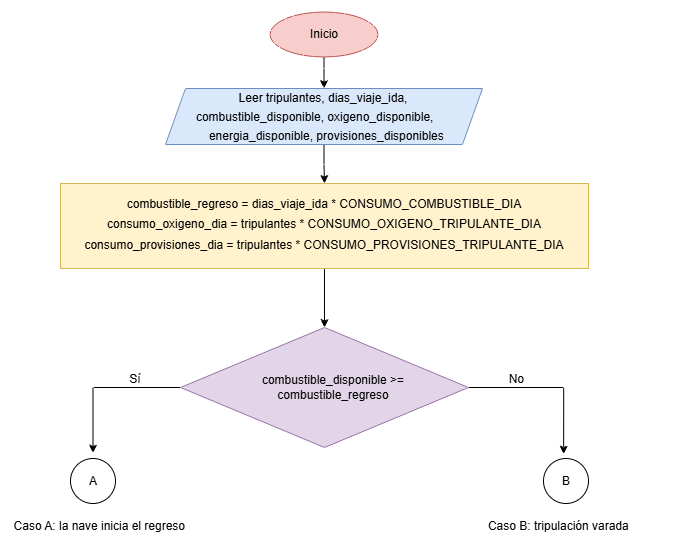

The diagram above was exported from draw.io. Its source (the exported page's mxGraphModel, read from the mxfile embedded in the PNG):
<mxGraphModel dx="1089" dy="1789" grid="0" gridSize="10" guides="1" tooltips="1" connect="1" arrows="1" fold="1" page="0" pageScale="1" pageWidth="827" pageHeight="1169" math="0" shadow="0">
  <root>
    <mxCell id="0" />
    <mxCell id="1" parent="0" />
    <mxCell id="9JEgVEngrwqaajbKSyLc-245" edge="1" parent="1" source="9JEgVEngrwqaajbKSyLc-242" style="edgeStyle=orthogonalEdgeStyle;rounded=0;orthogonalLoop=1;jettySize=auto;html=1;defaultLabelBackgroundColor=page;" target="9JEgVEngrwqaajbKSyLc-244" value="">
      <mxGeometry relative="1" as="geometry" />
    </mxCell>
    <mxCell id="9JEgVEngrwqaajbKSyLc-242" parent="1" style="ellipse;whiteSpace=wrap;html=1;shapeInside=1;fillColor=#f8cecc;strokeColor=#b85450;" value="" vertex="1">
      <mxGeometry height="45" width="108" x="359.5" y="-1132.5" as="geometry" />
    </mxCell>
    <mxCell id="9JEgVEngrwqaajbKSyLc-243" parent="1" style="text;html=1;whiteSpace=wrap;strokeColor=none;fillColor=none;align=center;verticalAlign=middle;rounded=0;" value="Inicio" vertex="1">
      <mxGeometry height="30" width="60" x="383.5" y="-1125" as="geometry" />
    </mxCell>
    <mxCell id="9JEgVEngrwqaajbKSyLc-248" edge="1" parent="1" source="9JEgVEngrwqaajbKSyLc-244" style="edgeStyle=orthogonalEdgeStyle;rounded=0;orthogonalLoop=1;jettySize=auto;html=1;defaultLabelBackgroundColor=page;" target="9JEgVEngrwqaajbKSyLc-247" value="">
      <mxGeometry relative="1" as="geometry" />
    </mxCell>
    <mxCell id="9JEgVEngrwqaajbKSyLc-244" parent="1" style="shape=parallelogram;perimeter=parallelogramPerimeter;whiteSpace=wrap;html=1;shapeInside=1;fixedSize=1;fillColor=#dae8fc;strokeColor=#6c8ebf;" value="" vertex="1">
      <mxGeometry height="56" width="317" x="255" y="-1056" as="geometry" />
    </mxCell>
    <mxCell id="9JEgVEngrwqaajbKSyLc-246" parent="1" style="text;html=1;whiteSpace=wrap;strokeColor=none;fillColor=none;align=center;verticalAlign=middle;rounded=0;" value="&lt;div style=&quot;line-height: 160%;&quot;&gt;&lt;p class=&quot;MsoNormal&quot; style=&quot;margin-top: 0cm; margin-right: 0cm; margin-bottom: 11.9pt; text-indent: -0.5pt;&quot;&gt;&lt;span style=&quot;font-size: 10pt; font-family: Arial, sans-serif; line-height: 160%;&quot;&gt;&amp;nbsp;&lt;/span&gt;&lt;/p&gt;&lt;div style=&quot;&quot;&gt;&lt;br&gt;&lt;/div&gt;&lt;div style=&quot;&quot;&gt;&lt;br&gt;&lt;/div&gt;&lt;p class=&quot;MsoNormal&quot;&gt;&lt;span style=&quot;font-size:9.0pt;&amp;lt;br/&amp;gt;line-height:107%;mso-ascii-font-family:Calibri;mso-ascii-theme-font:minor-latin;&amp;lt;br/&amp;gt;mso-hansi-font-family:Calibri;mso-hansi-theme-font:minor-latin;mso-bidi-font-family:&amp;lt;br/&amp;gt;Calibri;mso-bidi-theme-font:minor-latin&quot;&gt;Leer tripulantes, dias_viaje_ida, combustible_disponible,&amp;nbsp;&lt;/span&gt;&lt;span style=&quot;font-size: 9pt; background-color: transparent; color: light-dark(#000000, var(--ge-light-color, #ffffff));&quot;&gt;oxigeno_disponible,&amp;nbsp; &amp;nbsp; &amp;nbsp; &amp;nbsp;&lt;/span&gt;&lt;span style=&quot;background-color: transparent; color: light-dark(#000000, var(--ge-light-color, #ffffff)); font-size: 9pt;&quot;&gt;&amp;nbsp;&lt;/span&gt;&lt;span style=&quot;background-color: transparent; color: light-dark(#000000, var(--ge-light-color, #ffffff)); font-size: 9pt;&quot;&gt;energia_disponible, provisiones_disponibles&lt;/span&gt;&lt;/p&gt;&lt;/div&gt;" vertex="1">
      <mxGeometry height="143" width="368" x="229.5" y="-1137" as="geometry" />
    </mxCell>
    <mxCell id="9JEgVEngrwqaajbKSyLc-250" edge="1" parent="1" source="9JEgVEngrwqaajbKSyLc-247" style="edgeStyle=orthogonalEdgeStyle;rounded=0;orthogonalLoop=1;jettySize=auto;html=1;defaultLabelBackgroundColor=page;" target="9JEgVEngrwqaajbKSyLc-249" value="">
      <mxGeometry relative="1" as="geometry" />
    </mxCell>
    <mxCell id="9JEgVEngrwqaajbKSyLc-247" parent="1" style="rounded=0;whiteSpace=wrap;html=1;fillColor=#fff2cc;strokeColor=#d6b656;" value="" vertex="1">
      <mxGeometry height="85" width="528" x="150" y="-961" as="geometry" />
    </mxCell>
    <mxCell id="9JEgVEngrwqaajbKSyLc-257" edge="1" parent="1" source="9JEgVEngrwqaajbKSyLc-249" style="edgeStyle=orthogonalEdgeStyle;rounded=0;orthogonalLoop=1;jettySize=auto;html=1;defaultLabelBackgroundColor=page;">
      <mxGeometry relative="1" as="geometry">
        <mxPoint x="653.1566265060242" y="-690.4457831325301" as="targetPoint" />
      </mxGeometry>
    </mxCell>
    <mxCell id="9JEgVEngrwqaajbKSyLc-258" edge="1" parent="1" source="9JEgVEngrwqaajbKSyLc-249" style="edgeStyle=orthogonalEdgeStyle;rounded=0;orthogonalLoop=1;jettySize=auto;html=1;entryX=0.5;entryY=0;entryDx=0;entryDy=0;defaultLabelBackgroundColor=page;" target="9JEgVEngrwqaajbKSyLc-255">
      <mxGeometry relative="1" as="geometry" />
    </mxCell>
    <mxCell id="9JEgVEngrwqaajbKSyLc-249" parent="1" style="rhombus;whiteSpace=wrap;html=1;shapeInside=1;fillColor=#e1d5e7;strokeColor=#9673a6;" value="" vertex="1">
      <mxGeometry height="120" width="288" x="270" y="-817" as="geometry" />
    </mxCell>
    <mxCell id="9JEgVEngrwqaajbKSyLc-251" parent="1" style="text;html=1;whiteSpace=wrap;strokeColor=none;fillColor=none;align=center;verticalAlign=middle;rounded=0;" value="&lt;div style=&quot;line-height: 70%;&quot;&gt;&lt;p class=&quot;MsoNormal&quot;&gt;&lt;span style=&quot;font-size:9.0pt;&amp;lt;br/&amp;gt;line-height:107%;mso-ascii-font-family:Calibri;mso-ascii-theme-font:minor-latin;&amp;lt;br/&amp;gt;mso-hansi-font-family:Calibri;mso-hansi-theme-font:minor-latin;mso-bidi-font-family:&amp;lt;br/&amp;gt;Calibri;mso-bidi-theme-font:minor-latin&quot;&gt;combustible_regreso = dias_viaje_ida * CONSUMO_COMBUSTIBLE_DIA&lt;/span&gt;&lt;/p&gt;&lt;p class=&quot;MsoNormal&quot;&gt;&lt;span style=&quot;font-size:9.0pt;&amp;lt;br/&amp;gt;line-height:107%;mso-ascii-font-family:Calibri;mso-ascii-theme-font:minor-latin;&amp;lt;br/&amp;gt;mso-hansi-font-family:Calibri;mso-hansi-theme-font:minor-latin;mso-bidi-font-family:&amp;lt;br/&amp;gt;Calibri;mso-bidi-theme-font:minor-latin&quot;&gt;consumo_oxigeno_dia = tripulantes * CONSUMO_OXIGENO_TRIPULANTE_DIA&lt;/span&gt;&lt;/p&gt;&lt;p class=&quot;MsoNormal&quot;&gt;&lt;span style=&quot;font-size:9.0pt;&amp;lt;br/&amp;gt;line-height:107%;mso-ascii-font-family:Calibri;mso-ascii-theme-font:minor-latin;&amp;lt;br/&amp;gt;mso-hansi-font-family:Calibri;mso-hansi-theme-font:minor-latin;mso-bidi-font-family:&amp;lt;br/&amp;gt;Calibri;mso-bidi-theme-font:minor-latin&quot;&gt;consumo_provisiones_dia = tripulantes * CONSUMO_PROVISIONES_TRIPULANTE_DIA&lt;/span&gt;&lt;/p&gt;&lt;/div&gt;" vertex="1">
      <mxGeometry height="271" width="566" x="130.5" y="-1056" as="geometry" />
    </mxCell>
    <mxCell id="9JEgVEngrwqaajbKSyLc-252" parent="1" style="text;html=1;whiteSpace=wrap;strokeColor=none;fillColor=none;align=center;verticalAlign=middle;rounded=0;" value="&lt;p class=&quot;MsoNormal&quot;&gt;&lt;span style=&quot;font-size:9.0pt;&lt;br/&gt;line-height:107%;mso-ascii-font-family:Calibri;mso-ascii-theme-font:minor-latin;&lt;br/&gt;mso-hansi-font-family:Calibri;mso-hansi-theme-font:minor-latin;mso-bidi-font-family:&lt;br/&gt;Calibri;mso-bidi-theme-font:minor-latin&quot;&gt;combustible_disponible &amp;gt;=&lt;br/&gt;combustible_regreso&lt;/span&gt;&lt;/p&gt;" vertex="1">
      <mxGeometry height="14" width="470" x="188" y="-764" as="geometry" />
    </mxCell>
    <mxCell id="9JEgVEngrwqaajbKSyLc-253" parent="1" style="ellipse;whiteSpace=wrap;html=1;shapeInside=1;aspect=fixed;" value="" vertex="1">
      <mxGeometry height="45" width="45" x="160" y="-686" as="geometry" />
    </mxCell>
    <mxCell id="9JEgVEngrwqaajbKSyLc-254" parent="1" style="ellipse;whiteSpace=wrap;html=1;shapeInside=1;aspect=fixed;" value="" vertex="1">
      <mxGeometry height="45" width="45" x="633" y="-686" as="geometry" />
    </mxCell>
    <mxCell id="9JEgVEngrwqaajbKSyLc-255" parent="1" style="text;html=1;whiteSpace=wrap;strokeColor=none;fillColor=none;align=center;verticalAlign=middle;rounded=0;" value="A" vertex="1">
      <mxGeometry height="56" width="60" x="152.5" y="-691.5" as="geometry" />
    </mxCell>
    <mxCell id="9JEgVEngrwqaajbKSyLc-256" parent="1" style="text;html=1;whiteSpace=wrap;strokeColor=none;fillColor=none;align=center;verticalAlign=middle;rounded=0;" value="B" vertex="1">
      <mxGeometry height="30" width="60" x="625.5" y="-678.5" as="geometry" />
    </mxCell>
    <mxCell id="9JEgVEngrwqaajbKSyLc-259" parent="1" style="text;html=1;whiteSpace=wrap;strokeColor=none;fillColor=none;align=center;verticalAlign=middle;rounded=0;" value="Sí" vertex="1">
      <mxGeometry height="30" width="60" x="195" y="-780" as="geometry" />
    </mxCell>
    <mxCell id="9JEgVEngrwqaajbKSyLc-260" parent="1" style="text;html=1;whiteSpace=wrap;strokeColor=none;fillColor=none;align=center;verticalAlign=middle;rounded=0;" value="No&amp;nbsp;" vertex="1">
      <mxGeometry height="30" width="60" x="578" y="-780" as="geometry" />
    </mxCell>
    <mxCell id="9JEgVEngrwqaajbKSyLc-261" parent="1" style="text;html=1;whiteSpace=wrap;strokeColor=none;fillColor=none;align=center;verticalAlign=middle;rounded=0;" value="Caso A: la nave inicia el regreso&amp;nbsp;" vertex="1">
      <mxGeometry height="22" width="202" x="90" y="-629" as="geometry" />
    </mxCell>
    <mxCell id="9JEgVEngrwqaajbKSyLc-262" parent="1" style="text;html=1;whiteSpace=wrap;strokeColor=none;fillColor=none;align=center;verticalAlign=middle;rounded=0;" value="Caso B: tripulación varada&amp;nbsp;" vertex="1">
      <mxGeometry height="49.5" width="253.5" x="523" y="-642.75" as="geometry" />
    </mxCell>
  </root>
</mxGraphModel>